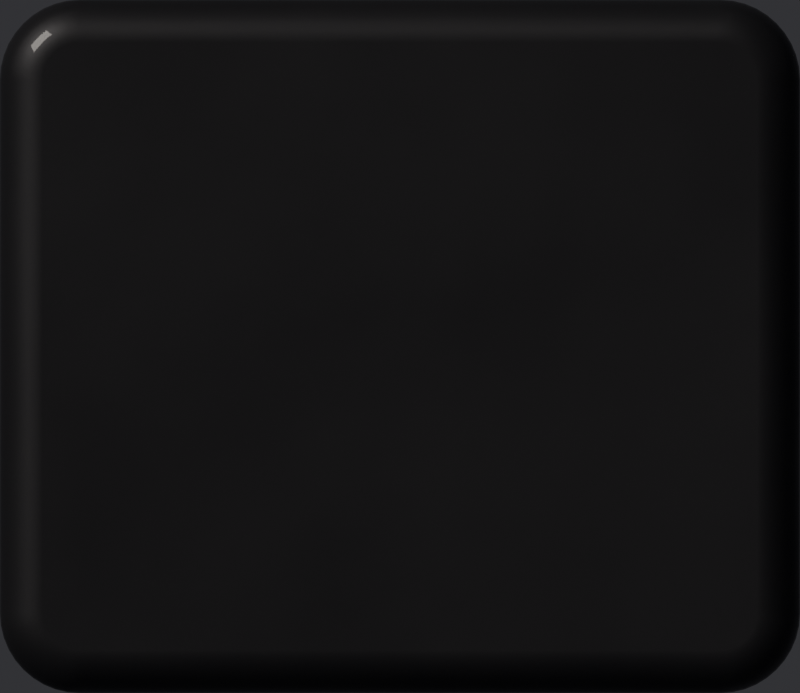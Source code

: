 # Source: key-down.blend  (saved by Blender 5.2.45; exported with 4.5.12 LTS)
import bpy
from mathutils import Matrix  # noqa: F401  (used for matrix-valued properties, if any)

bpy.ops.wm.read_factory_settings(use_empty=True)
scene = bpy.context.scene
scene.name = 'Scene'

# ---- materials (node trees are filled in below, after node groups)
mat_k = bpy.data.materials.new('k')

# ---- material node trees
mat_k.use_nodes = True; mat_k.node_tree.nodes.clear()
_N = mat_k.node_tree.nodes; _L = mat_k.node_tree.links
n0 = _N.new('ShaderNodeBsdfPrincipled'); n0.name = 'Principled BSDF'; n0.location = (-200, 100)
n0.inputs[0].default_value = (0.045, 0.045, 0.05, 1.0)
n0.inputs[1].default_value = 0.5
n0.inputs[10].default_value = 0.005
n0.inputs[19].default_value = 0.25
n1 = _N.new('ShaderNodeOutputMaterial'); n1.name = 'Material Output'; n1.location = (200, 100)
n2 = _N.new('ShaderNodeTexCoord'); n2.name = 'Texture Coordinate'; n2.location = (0, 0)
n3 = _N.new('ShaderNodeMapping'); n3.name = 'Mapping'; n3.location = (0, 0)
n4 = _N.new('ShaderNodeTexNoise'); n4.name = 'Noise Texture'; n4.location = (0, 0)
n4.width = 160
n4.inputs[2].default_value = 1600.0
n4.inputs[3].default_value = 8.0
n4.inputs[4].default_value = 0.6
n5 = _N.new('ShaderNodeBump'); n5.name = 'Bump'; n5.location = (0, 0)
n5.inputs[0].default_value = 0.1
n5.inputs[1].default_value = 0.002
n6 = _N.new('ShaderNodeTexNoise'); n6.name = 'Noise Texture.001'; n6.location = (0, 0)
n6.width = 160
n6.inputs[2].default_value = 6.0
n6.inputs[3].default_value = 3.0
n7 = _N.new('ShaderNodeMapRange'); n7.name = 'Map Range'; n7.location = (0, 0)
n7.inputs[3].default_value = 0.375
n7.inputs[4].default_value = 0.65
_L.new(n0.outputs[0], n1.inputs[0])
_L.new(n2.outputs[3], n3.inputs[0])
_L.new(n3.outputs[0], n4.inputs[0])
_L.new(n4.outputs[0], n5.inputs[3])
_L.new(n5.outputs[0], n0.inputs[5])
_L.new(n2.outputs[3], n6.inputs[0])
_L.new(n6.outputs[0], n7.inputs[0])
_L.new(n7.outputs[0], n0.inputs[2])
n1.is_active_output = True

# ---- world
world_w = bpy.data.worlds.new('W'); scene.world = world_w
world_w.use_nodes = True; world_w.node_tree.nodes.clear()
_N = world_w.node_tree.nodes; _L = world_w.node_tree.links
n0 = _N.new('ShaderNodeBackground'); n0.name = 'Background'; n0.location = (-200, 100)
n0.inputs[0].default_value = (0.05, 0.05, 0.055, 1.0)
n1 = _N.new('ShaderNodeOutputWorld'); n1.name = 'World Output'; n1.location = (200, 100)
_L.new(n0.outputs[0], n1.inputs[0])
n1.is_active_output = True

# ---- cameras
cam_camera = bpy.data.cameras.new('Camera')
cam_camera.type = 'ORTHO'
cam_camera.clip_end = 100.0
cam_camera.ortho_scale = 0.6

# ---- lights
light_area = bpy.data.lights.new('Area', 'AREA')
light_area.color = (1.0, 0.95, 0.88)
light_area.energy = 900.0
light_area.size = 4.0
light_area.size_y = 1.0
light_area_001 = bpy.data.lights.new('Area.001', 'AREA')
light_area_001.color = (0.92, 0.95, 1.0)
light_area_001.energy = 0.001
light_area_001.size = 3.0
light_area_001.size_y = 1.0

# ---- meshes
me_cube = bpy.data.meshes.new('Cube')
me_cube.from_pydata([(-0.24, -0.26, -0.04), (-0.3, -0.2, -0.04), (-0.2494, -0.2593, -0.04), (-0.2585, -0.2571, -0.04), (-0.2672, -0.2535, -0.04), (-0.2753, -0.2485, -0.04), (-0.2824, -0.2424, -0.04), (-0.2885, -0.2353, -0.04), (-0.2935, -0.2272, -0.04), (-0.2971, -0.2185, -0.04), (-0.2993, -0.2094, -0.04), (-0.3, -0.2, 0.04), (-0.24, -0.26, 0.04), (-0.2993, -0.2094, 0.04), (-0.2971, -0.2185, 0.04), (-0.2935, -0.2272, 0.04), (-0.2885, -0.2353, 0.04), (-0.2824, -0.2424, 0.04), (-0.2753, -0.2485, 0.04), (-0.2672, -0.2535, 0.04), (-0.2585, -0.2571, 0.04), (-0.2494, -0.2593, 0.04), (-0.3, 0.2, -0.04), (-0.24, 0.26, -0.04), (-0.2993, 0.2094, -0.04), (-0.2971, 0.2185, -0.04), (-0.2935, 0.2272, -0.04), (-0.2885, 0.2353, -0.04), (-0.2824, 0.2424, -0.04), (-0.2753, 0.2485, -0.04), (-0.2672, 0.2535, -0.04), (-0.2585, 0.2571, -0.04), (-0.2494, 0.2593, -0.04), (-0.24, 0.26, 0.04), (-0.3, 0.2, 0.04), (-0.2494, 0.2593, 0.04), (-0.2585, 0.2571, 0.04), (-0.2672, 0.2535, 0.04), (-0.2753, 0.2485, 0.04), (-0.2824, 0.2424, 0.04), (-0.2885, 0.2353, 0.04), (-0.2935, 0.2272, 0.04), (-0.2971, 0.2185, 0.04), (-0.2993, 0.2094, 0.04), (0.3, -0.2, -0.04), (0.24, -0.26, -0.04), (0.2993, -0.2094, -0.04), (0.2971, -0.2185, -0.04), (0.2935, -0.2272, -0.04), (0.2885, -0.2353, -0.04), (0.2824, -0.2424, -0.04), (0.2753, -0.2485, -0.04), (0.2672, -0.2535, -0.04), (0.2585, -0.2571, -0.04), (0.2494, -0.2593, -0.04), (0.24, -0.26, 0.04), (0.3, -0.2, 0.04), (0.2494, -0.2593, 0.04), (0.2585, -0.2571, 0.04), (0.2672, -0.2535, 0.04), (0.2753, -0.2485, 0.04), (0.2824, -0.2424, 0.04), (0.2885, -0.2353, 0.04), (0.2935, -0.2272, 0.04), (0.2971, -0.2185, 0.04), (0.2993, -0.2094, 0.04), (0.24, 0.26, -0.04), (0.3, 0.2, -0.04), (0.2494, 0.2593, -0.04), (0.2585, 0.2571, -0.04), (0.2672, 0.2535, -0.04), (0.2753, 0.2485, -0.04), (0.2824, 0.2424, -0.04), (0.2885, 0.2353, -0.04), (0.2935, 0.2272, -0.04), (0.2971, 0.2185, -0.04), (0.2993, 0.2094, -0.04), (0.3, 0.2, 0.04), (0.24, 0.26, 0.04), (0.2993, 0.2094, 0.04), (0.2971, 0.2185, 0.04), (0.2935, 0.2272, 0.04), (0.2885, 0.2353, 0.04), (0.2824, 0.2424, 0.04), (0.2753, 0.2485, 0.04), (0.2672, 0.2535, 0.04), (0.2585, 0.2571, 0.04), (0.2494, 0.2593, 0.04)], [], [(0, 12, 21, 2), (2, 21, 20, 3), (3, 20, 19, 4), (4, 19, 18, 5), (5, 18, 17, 6), (6, 17, 16, 7), (7, 16, 15, 8), (8, 15, 14, 9), (9, 14, 13, 10), (10, 13, 11, 1), (33, 23, 32, 35), (35, 32, 31, 36), (36, 31, 30, 37), (37, 30, 29, 38), (38, 29, 28, 39), (39, 28, 27, 40), (40, 27, 26, 41), (41, 26, 25, 42), (42, 25, 24, 43), (43, 24, 22, 34), (77, 67, 76, 79), (79, 76, 75, 80), (80, 75, 74, 81), (81, 74, 73, 82), (82, 73, 72, 83), (83, 72, 71, 84), (84, 71, 70, 85), (85, 70, 69, 86), (86, 69, 68, 87), (87, 68, 66, 78), (55, 45, 54, 57), (57, 54, 53, 58), (58, 53, 52, 59), (59, 52, 51, 60), (60, 51, 50, 61), (61, 50, 49, 62), (62, 49, 48, 63), (63, 48, 47, 64), (64, 47, 46, 65), (65, 46, 44, 56), (22, 24, 25, 26, 27, 28, 29, 30, 31, 32, 23, 66, 68, 69, 70, 71, 72, 73, 74, 75, 76, 67, 44, 46, 47, 48, 49, 50, 51, 52, 53, 54, 45, 0, 2, 3, 4, 5, 6, 7, 8, 9, 10, 1), (1, 11, 34, 22), (45, 55, 12, 0), (77, 79, 80, 81, 82, 83, 84, 85, 86, 87, 78, 33, 35, 36, 37, 38, 39, 40, 41, 42, 43, 34, 11, 13, 14, 15, 16, 17, 18, 19, 20, 21, 12, 55, 57, 58, 59, 60, 61, 62, 63, 64, 65, 56), (23, 33, 78, 66), (67, 77, 56, 44)])
me_cube.polygons.foreach_set('use_smooth', [True] * 46)
_k = set([(0, 2), (0, 45), (1, 10), (1, 22), (2, 3), (3, 4), (4, 5), (5, 6), (6, 7), (7, 8), (8, 9), (9, 10), (11, 13), (11, 34), (12, 21), (12, 55), (13, 14), (14, 15), (15, 16), (16, 17), (17, 18), (18, 19), (19, 20), (20, 21), (22, 24), (23, 32), (23, 66), (24, 25), (25, 26), (26, 27), (27, 28), (28, 29), (29, 30), (30, 31), (31, 32), (33, 35), (33, 78), (34, 43), (35, 36), (36, 37), (37, 38), (38, 39), (39, 40), (40, 41), (41, 42), (42, 43), (44, 46), (44, 67), (45, 54), (46, 47), (47, 48), (48, 49), (49, 50), (50, 51), (51, 52), (52, 53), (53, 54), (55, 57), (56, 65), (56, 77), (57, 58), (58, 59), (59, 60), (60, 61), (61, 62), (62, 63), (63, 64), (64, 65), (66, 68), (67, 76), (68, 69), (69, 70), (70, 71), (71, 72), (72, 73), (73, 74), (74, 75), (75, 76), (77, 79), (78, 87), (79, 80), (80, 81), (81, 82), (82, 83), (83, 84), (84, 85), (85, 86), (86, 87)])
me_cube.attributes.new('sharp_edge', 'BOOLEAN', 'EDGE').data.foreach_set('value', [ (min(e.vertices), max(e.vertices)) in _k for e in me_cube.edges])
_uv = me_cube.uv_layers.new(name='UVMap')
_uv.uv.foreach_set('vector', [0.375, 0.975, 0.625, 0.975, 0.625, 0.9789, 0.375, 0.9789, 0.375, 0.9789, 0.625, 0.9789, 0.625, 0.9827, 0.375, 0.9827, 0.375, 0.9827, 0.625, 0.9827, 0.625, 0.9863, 0.375, 0.9863, 0.375, 0.9863, 0.625, 0.9863, 0.625, 0.9897, 0.375, 0.9897, 0.375, 0.9897, 0.625, 0.9897, 0.625, 1.0, 0.375, 1.0, 0.375, 0.0, 0.625, 0.0, 0.625, 0.01189, 0.375, 0.01189, 0.375, 0.01189, 0.625, 0.01189, 0.625, 0.01575, 0.375, 0.01575, 0.375, 0.01575, 0.625, 0.01575, 0.625, 0.01993, 0.375, 0.01993, 0.375, 0.01993, 0.625, 0.01993, 0.625, 0.02433, 0.375, 0.02433, 0.375, 0.02433, 0.625, 0.02433, 0.625, 0.02885, 0.375, 0.02885, 0.625, 0.275, 0.375, 0.275, 0.375, 0.2711, 0.625, 0.2711, 0.625, 0.2711, 0.375, 0.2711, 0.375, 0.2673, 0.625, 0.2673, 0.625, 0.2673, 0.375, 0.2673, 0.375, 0.2637, 0.625, 0.2637, 0.625, 0.2637, 0.375, 0.2637, 0.375, 0.2603, 0.625, 0.2603, 0.625, 0.2603, 0.375, 0.2603, 0.375, 0.25, 0.625, 0.25, 0.625, 0.25, 0.375, 0.25, 0.375, 0.2381, 0.625, 0.2381, 0.625, 0.2381, 0.375, 0.2381, 0.375, 0.2342, 0.625, 0.2342, 0.625, 0.2342, 0.375, 0.2342, 0.375, 0.2301, 0.625, 0.2301, 0.625, 0.2301, 0.375, 0.2301, 0.375, 0.2257, 0.625, 0.2257, 0.625, 0.2257, 0.375, 0.2257, 0.375, 0.2212, 0.625, 0.2212, 0.625, 0.5288, 0.375, 0.5288, 0.3749, 0.5243, 0.6251, 0.5243, 0.6251, 0.5243, 0.3749, 0.5243, 0.3746, 0.5199, 0.6254, 0.5199, 0.6254, 0.5199, 0.3746, 0.5199, 0.3741, 0.5158, 0.6259, 0.5158, 0.6259, 0.5158, 0.3741, 0.5158, 0.3734, 0.5119, 0.6266, 0.5119, 0.6266, 0.5119, 0.3734, 0.5119, 0.3726, 0.5028, 0.6274, 0.5028, 0.6274, 0.5028, 0.3726, 0.5028, 0.3716, 0.495, 0.6284, 0.495, 0.6284, 0.495, 0.3716, 0.495, 0.3704, 0.4919, 0.6296, 0.4919, 0.6296, 0.4919, 0.3704, 0.4919, 0.3692, 0.489, 0.6308, 0.489, 0.6308, 0.489, 0.3692, 0.489, 0.368, 0.4861, 0.632, 0.4861, 0.632, 0.4861, 0.368, 0.4861, 0.3667, 0.4833, 0.6333, 0.4833, 0.6333, 0.7667, 0.3667, 0.7667, 0.368, 0.7639, 0.632, 0.7639, 0.632, 0.7639, 0.368, 0.7639, 0.3692, 0.761, 0.6308, 0.761, 0.6308, 0.761, 0.3692, 0.761, 0.3704, 0.7581, 0.6296, 0.7581, 0.6296, 0.7581, 0.3704, 0.7581, 0.3716, 0.755, 0.6284, 0.755, 0.6284, 0.755, 0.3716, 0.755, 0.3726, 0.7472, 0.6274, 0.7472, 0.6274, 0.7472, 0.3726, 0.7472, 0.3734, 0.7381, 0.6266, 0.7381, 0.6266, 0.7381, 0.3734, 0.7381, 0.3741, 0.7342, 0.6259, 0.7342, 0.6259, 0.7342, 0.3741, 0.7342, 0.3746, 0.7301, 0.6254, 0.7301, 0.6254, 0.7301, 0.3746, 0.7301, 0.3749, 0.7257, 0.6251, 0.7257, 0.6251, 0.7257, 0.3749, 0.7257, 0.375, 0.7212, 0.625, 0.7212, 0.125, 0.5288, 0.1253, 0.5243, 0.1262, 0.5199, 0.1277, 0.5158, 0.1298, 0.5119, 0.1323, 0.5084, 0.1353, 0.5055, 0.1387, 0.5031, 0.1423, 0.5014, 0.1461, 0.5004, 0.15, 0.5, 0.3667, 0.4833, 0.368, 0.4861, 0.3692, 0.489, 0.3704, 0.4919, 0.3716, 0.495, 0.3726, 0.5028, 0.3734, 0.5119, 0.3741, 0.5158, 0.3746, 0.5199, 0.3749, 0.5243, 0.375, 0.5288, 0.375, 0.7212, 0.3749, 0.7257, 0.3746, 0.7301, 0.3741, 0.7342, 0.3734, 0.7381, 0.3726, 0.7472, 0.3716, 0.755, 0.3704, 0.7581, 0.3692, 0.761, 0.368, 0.7639, 0.3667, 0.7667, 0.15, 0.75, 0.1461, 0.7496, 0.1423, 0.7486, 0.1387, 0.7469, 0.1353, 0.7445, 0.1323, 0.7416, 0.1298, 0.7381, 0.1277, 0.7342, 0.1262, 0.7301, 0.1253, 0.7257, 0.125, 0.7212, 0.375, 0.02885, 0.625, 0.02885, 0.625, 0.2212, 0.375, 0.2212, 0.3667, 0.7667, 0.6333, 0.7667, 0.625, 0.975, 0.375, 0.975, 0.625, 0.5288, 0.6251, 0.5243, 0.6254, 0.5199, 0.6259, 0.5158, 0.6266, 0.5119, 0.6274, 0.5028, 0.6284, 0.495, 0.6296, 0.4919, 0.6308, 0.489, 0.632, 0.4861, 0.6333, 0.4833, 0.85, 0.5, 0.8539, 0.5004, 0.8577, 0.5014, 0.8613, 0.5031, 0.8647, 0.5055, 0.8677, 0.5084, 0.8702, 0.5119, 0.8723, 0.5158, 0.8738, 0.5199, 0.8747, 0.5243, 0.875, 0.5288, 0.875, 0.7212, 0.8747, 0.7257, 0.8738, 0.7301, 0.8723, 0.7342, 0.8702, 0.7381, 0.8677, 0.7416, 0.8647, 0.7445, 0.8613, 0.7469, 0.8577, 0.7486, 0.8539, 0.7496, 0.85, 0.75, 0.6333, 0.7667, 0.632, 0.7639, 0.6308, 0.761, 0.6296, 0.7581, 0.6284, 0.755, 0.6274, 0.7472, 0.6266, 0.7381, 0.6259, 0.7342, 0.6254, 0.7301, 0.6251, 0.7257, 0.625, 0.7212, 0.375, 0.275, 0.625, 0.275, 0.6333, 0.4833, 0.3667, 0.4833, 0.375, 0.5288, 0.625, 0.5288, 0.625, 0.7212, 0.375, 0.7212])
me_cube.materials.append(mat_k)
me_cube.update()

# ---- objects
ob_k = bpy.data.objects.new('k', me_cube)
ob_area = bpy.data.objects.new('Area', light_area)
ob_area_001 = bpy.data.objects.new('Area.001', light_area_001)
ob_camera = bpy.data.objects.new('Camera', cam_camera)

# ---- transforms, parenting, visibility, modifiers, constraints
ob_k.location = (0.3, -0.26, 0.04)
_m = ob_k.modifiers.new('bev', 'BEVEL')
_m.width = 0.032
_m.width_pct = 0.032
_m.segments = 6
_m.angle_limit = 1.047
_m.harden_normals = True
ob_area.location = (-6.7, 6.74, 8.0)
ob_area.rotation_euler = (0.8911, -1.882e-08, -2.356)
ob_area_001.location = (6.3, -6.26, 6.0)
ob_area_001.rotation_euler = (0.9553, -6.959e-08, 0.7854)
ob_camera.location = (0.3, -0.26, 20.0)

# ---- collection membership
scene.collection.objects.link(ob_k)
scene.collection.objects.link(ob_area)
scene.collection.objects.link(ob_area_001)
scene.collection.objects.link(ob_camera)

# ---- scene / render settings (as saved in the file)
scene.camera = ob_camera
scene.frame_start = 1; scene.frame_end = 250; scene.frame_set(1)
scene.render.engine = 'CYCLES'
scene.render.resolution_x = 120
scene.render.resolution_y = 104
scene.render.film_transparent = True
scene.render.bake_bias = 0.0
scene.render.bake_samples = 0
scene.render.compositor_device = 'GPU'
scene.cycles.samples = 64
scene.cycles.max_bounces = 6
scene.eevee.use_volume_custom_range = False
scene.eevee.fast_gi_thickness_near = 0.1
scene.eevee.fast_gi_thickness_far = 0.0
scene.eevee.ray_tracing_options.screen_trace_thickness = 0.1
scene.view_settings.look = 'AgX - Medium High Contrast'
bpy.context.view_layer.update()

